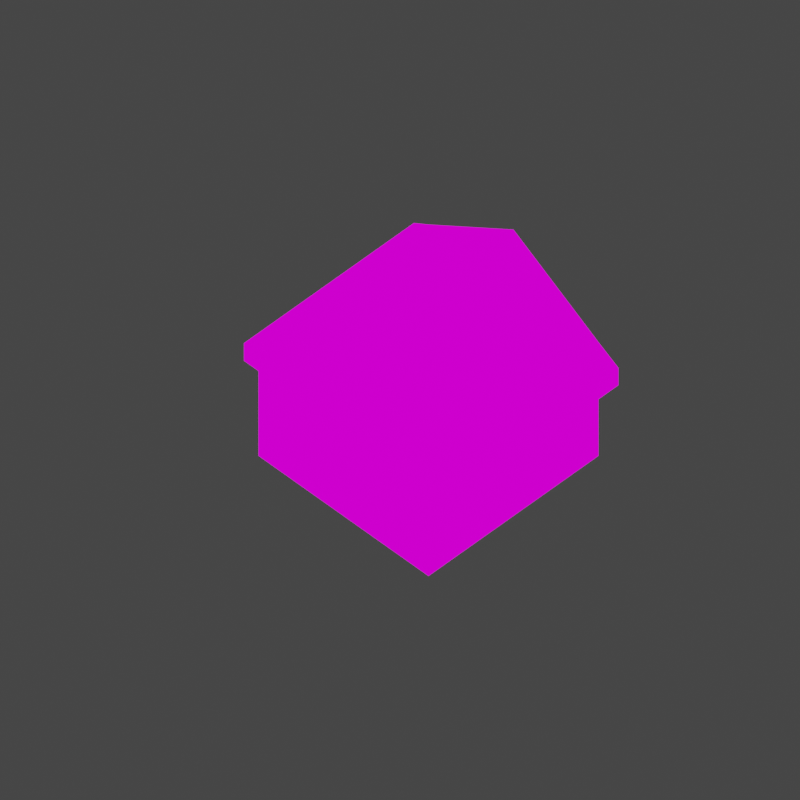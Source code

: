 # Source: Cottage01.blend  (saved by Blender 2.93.21; exported with 4.5.12 LTS)
import bpy
from mathutils import Matrix  # noqa: F401  (used for matrix-valued properties, if any)

bpy.ops.wm.read_factory_settings(use_empty=True)
scene = bpy.context.scene
scene.name = 'Scene'

# ---- collections
col_collection = bpy.data.collections.new('Collection'); scene.collection.children.link(col_collection)

# ---- images (referenced by path relative to the original .blend; pixels are not part of the script)
import os
ASSET_DIR = os.environ.get("B2B_ASSET_DIR", "")  # directory of the original .blend (textures are referenced by path, not embedded)
HERE = os.path.dirname(os.path.abspath(__file__))  # packed textures are extracted next to this script under _unpacked/

def load_image(name, relpath, width, height, colorspace="sRGB"):
    """Load a texture the original file referenced (path relative to the .blend, or extracted next to this script)."""
    p = next((c for c in (os.path.join(HERE, relpath), os.path.join(ASSET_DIR, relpath)) if relpath and os.path.exists(c)), "")
    if p:
        img = bpy.data.images.load(p, check_existing=True)
        img.name = name
    else:  # same state as the original file: an image datablock whose file is absent (Cycles renders it pink)
        img = bpy.data.images.new(name, width, height)
        img.source = "FILE"
        img.filepath = "//" + (relpath or name)
    img.colorspace_settings.name = colorspace
    return img
img_shade1_png = load_image('shade1.png', 'shade1.png', 1024, 1024, 'sRGB')

# ---- materials (node trees are filled in below, after node groups)
mat_material = bpy.data.materials.new('Material')
mat_material.alpha_threshold = 0.0
mat_material.use_transparent_shadow = False
mat_material.line_color = (0.0, 0.0, 0.0, 1.0)

# ---- material node trees
mat_material.use_nodes = True; mat_material.node_tree.nodes.clear()
_N = mat_material.node_tree.nodes; _L = mat_material.node_tree.links
n0 = _N.new('ShaderNodeOutputMaterial'); n0.name = 'Material Output'; n0.location = (300, 300)
n1 = _N.new('ShaderNodeTexImage'); n1.name = 'Image Texture'; n1.location = (-527, 246)
n1.image = img_shade1_png
n1.interpolation = 'Closest'
n2 = _N.new('ShaderNodeEmission'); n2.name = 'Emission'; n2.location = (-90, 302)
_L.new(n1.outputs[0], n2.inputs[0])
_L.new(n2.outputs[0], n0.inputs[2])
_L.new(n2.outputs[0], n0.inputs[0])
n0.is_active_output = True

# ---- world
world_world = bpy.data.worlds.new('World'); scene.world = world_world
world_world.use_nodes = True; world_world.node_tree.nodes.clear()
_N = world_world.node_tree.nodes; _L = world_world.node_tree.links
n0 = _N.new('ShaderNodeOutputWorld'); n0.name = 'World Output'; n0.location = (300, 300)
n1 = _N.new('ShaderNodeBackground'); n1.name = 'Background'; n1.location = (10, 300)
n1.inputs[0].default_value = (0.05088, 0.05088, 0.05088, 1.0)
_L.new(n1.outputs[0], n0.inputs[0])
n0.is_active_output = True
world_world.color = (0.05088, 0.05088, 0.05088)
world_world.use_sun_shadow = False
world_world.sun_shadow_jitter_overblur = 0.0

# ---- cameras
cam_camera = bpy.data.cameras.new('Camera')
cam_camera.type = 'ORTHO'
cam_camera.clip_end = 100.0
cam_camera.ortho_scale = 2.0

# ---- lights
light_light = bpy.data.lights.new('Light', 'POINT')
light_light.transmission_factor = 0.0
light_light.energy = 1000.0
light_light.shadow_soft_size = 0.1
light_light.shadow_maximum_resolution = 0.006
light_light.use_absolute_resolution = True

# ---- meshes
me_cube = bpy.data.meshes.new('Cube')
me_cube.from_pydata([(0.3004, 0.3004, 0.4847), (0.3004, 0.3004, 0.185), (0.3004, -0.3004, 0.4847), (0.3004, -0.3004, 0.185), (-0.3004, 0.3004, 0.4847), (-0.3004, 0.3004, 0.185), (-0.3004, -0.3004, 0.4847), (-0.3004, -0.3004, 0.185), (0.2994, -0.3004, 0.5678), (-0.3004, -0.3004, 0.5581), (0.2994, 0.3004, 0.5678), (-0.3004, 0.3004, 0.5581), (2.975e-09, 0.3004, 0.185), (2.975e-09, -0.3004, 0.4847), (2.975e-09, -0.3004, 0.185), (2.975e-09, 0.3004, 0.4847), (2.975e-09, -0.3004, 0.7526), (2.975e-09, 0.3004, 0.7526), (0.371, 0.3004, 0.4847), (0.371, -0.3004, 0.4847), (0.371, 0.3004, 0.526), (0.371, -0.3004, 0.526), (-0.352, -0.3004, 0.4847), (-0.352, 0.3004, 0.4847), (-0.352, -0.3004, 0.5269), (-0.352, 0.3004, 0.5269), (2.975e-09, -0.3004, 0.7723), (-0.3004, -0.3004, 0.5778), (0.2994, 0.3004, 0.5875), (0.2994, -0.3004, 0.5875), (-0.3004, 0.3004, 0.5778), (2.975e-09, 0.3004, 0.7723), (0.371, 0.3004, 0.5457), (0.371, -0.3004, 0.5457), (-0.352, -0.3004, 0.5466), (-0.352, 0.3004, 0.5466)], [], [(13, 2, 8, 16), (14, 13, 6, 7), (7, 6, 4, 5), (12, 1, 3, 14), (1, 0, 2, 3), (12, 15, 0, 1), (21, 20, 32, 33), (4, 6, 22, 23), (8, 21, 33, 29), (15, 4, 11, 17), (0, 15, 17, 10), (9, 16, 26, 27), (5, 4, 15, 12), (5, 12, 14, 7), (3, 2, 13, 14), (6, 13, 16, 9), (19, 18, 20, 21), (2, 0, 18, 19), (8, 2, 19, 21), (0, 10, 20, 18), (23, 22, 24, 25), (11, 4, 23, 25), (11, 25, 35, 30), (6, 9, 24, 22), (31, 30, 27, 26), (28, 29, 33, 32), (28, 31, 26, 29), (27, 30, 35, 34), (24, 9, 27, 34), (20, 10, 28, 32), (16, 8, 29, 26), (25, 24, 34, 35), (17, 11, 30, 31), (10, 17, 31, 28)])
_uv = me_cube.uv_layers.new(name='UVMap')
_uv.uv.foreach_set('vector', [0.1348, 0.3912, 0.1348, 0.3912, 0.1348, 0.3912, 0.1348, 0.3912, 0.1348, 0.3912, 0.1348, 0.3912, 0.1348, 0.3912, 0.1348, 0.3912, 0.1348, 0.3912, 0.1348, 0.3912, 0.1348, 0.3912, 0.1348, 0.3912, 0.1348, 0.3912, 0.1348, 0.3912, 0.1348, 0.3912, 0.1348, 0.3912, 0.1348, 0.3912, 0.1348, 0.3912, 0.1348, 0.3912, 0.1348, 0.3912, 0.1348, 0.3912, 0.1348, 0.3912, 0.1348, 0.3912, 0.1348, 0.3912, 0.1348, 0.3912, 0.1348, 0.3912, 0.1348, 0.3912, 0.1348, 0.3912, 0.1348, 0.3912, 0.1348, 0.3912, 0.1348, 0.3912, 0.1348, 0.3912, 0.04489, 0.5897, 0.04489, 0.5897, 0.04489, 0.5897, 0.04489, 0.5897, 0.1348, 0.3912, 0.1348, 0.3912, 0.1348, 0.3912, 0.1348, 0.3912, 0.1348, 0.3912, 0.1348, 0.3912, 0.1348, 0.3912, 0.1348, 0.3912, 0.04489, 0.5897, 0.04489, 0.5897, 0.04489, 0.5897, 0.04489, 0.5897, 0.1348, 0.3912, 0.1348, 0.3912, 0.1348, 0.3912, 0.1348, 0.3912, 0.1348, 0.3912, 0.1348, 0.3912, 0.1348, 0.3912, 0.1348, 0.3912, 0.1348, 0.3912, 0.1348, 0.3912, 0.1348, 0.3912, 0.1348, 0.3912, 0.1348, 0.3912, 0.1348, 0.3912, 0.1348, 0.3912, 0.1348, 0.3912, 0.1348, 0.3912, 0.1348, 0.3912, 0.1348, 0.3912, 0.1348, 0.3912, 0.1348, 0.3912, 0.1348, 0.3912, 0.1348, 0.3912, 0.1348, 0.3912, 0.1348, 0.3912, 0.1348, 0.3912, 0.1348, 0.3912, 0.1348, 0.3912, 0.1348, 0.3912, 0.1348, 0.3912, 0.1348, 0.3912, 0.1348, 0.3912, 0.1348, 0.3912, 0.1348, 0.3912, 0.1348, 0.3912, 0.1348, 0.3912, 0.1348, 0.3912, 0.1348, 0.3912, 0.1348, 0.3912, 0.1348, 0.3912, 0.1348, 0.3912, 0.1348, 0.3912, 0.1348, 0.3912, 0.1348, 0.3912, 0.1348, 0.3912, 0.1348, 0.3912, 0.1348, 0.3912, 0.1348, 0.3912, 0.03421, 0.3287, 0.03421, 0.3287, 0.03421, 0.3287, 0.03421, 0.3287, 0.03421, 0.3287, 0.03421, 0.3287, 0.03421, 0.3287, 0.03421, 0.3287, 0.03421, 0.3287, 0.03421, 0.3287, 0.03421, 0.3287, 0.03421, 0.3287, 0.03421, 0.3287, 0.03421, 0.3287, 0.03421, 0.3287, 0.03421, 0.3287, 0.04489, 0.5897, 0.04489, 0.5897, 0.04489, 0.5897, 0.04489, 0.5897, 0.1348, 0.3912, 0.1348, 0.3912, 0.1348, 0.3912, 0.1348, 0.3912, 0.04489, 0.5897, 0.04489, 0.5897, 0.04489, 0.5897, 0.04489, 0.5897, 0.1348, 0.3912, 0.1348, 0.3912, 0.1348, 0.3912, 0.1348, 0.3912, 0.1348, 0.3912, 0.1348, 0.3912, 0.1348, 0.3912, 0.1348, 0.3912, 0.1348, 0.3912, 0.1348, 0.3912, 0.1348, 0.3912, 0.1348, 0.3912])
me_cube.materials.append(mat_material)
me_cube.use_remesh_preserve_volume = False
me_cube.use_remesh_preserve_attributes = False
me_cube.use_mirror_vertex_groups = False
me_cube.update()

# ---- objects
ob_cottage = bpy.data.objects.new('Cottage', me_cube)
ob_light = bpy.data.objects.new('Light', light_light)
ob_camera = bpy.data.objects.new('Camera', cam_camera)

# ---- transforms, parenting, visibility, modifiers, constraints
ob_cottage.location = (0.00183, -2.484e-08, -0.1849)
ob_cottage.lock_rotations_4d = False
ob_cottage.empty_display_type = 'ARROWS'
ob_cottage.lineart.crease_threshold = 0.0
ob_light.location = (4.076, 1.005, 5.904)
ob_light.rotation_euler = (0.6503, 0.05522, 1.866)
ob_light.lock_rotations_4d = False
ob_light.empty_display_type = 'ARROWS'
ob_light.color = (0.0, 0.0, 0.0, 0.0)
ob_light.lineart.crease_threshold = 0.0
ob_camera.location = (0.5079, -0.6068, 0.9843)
ob_camera.rotation_euler = (0.7854, 0.0, 0.7854)
ob_camera.lock_rotations_4d = False
ob_camera.empty_display_type = 'ARROWS'
ob_camera.color = (0.0, 0.0, 0.0, 0.0)
ob_camera.display_type = 'WIRE'
ob_camera.lineart.crease_threshold = 0.0

# ---- collection membership
col_collection.objects.link(ob_cottage)
col_collection.objects.link(ob_light)
col_collection.objects.link(ob_camera)

# ---- scene / render settings (as saved in the file)
scene.camera = ob_camera
scene.frame_start = 1; scene.frame_end = 1; scene.frame_set(1)
scene.render.engine = 'BLENDER_EEVEE_NEXT'
scene.render.image_settings.color_depth = '16'
scene.render.image_settings.compression = 0
scene.render.resolution_x = 128
scene.render.resolution_y = 128
scene.render.film_transparent = True
scene.cycles.use_denoising = False
scene.cycles.samples = 128
scene.cycles.sampling_pattern = 'TABULATED_SOBOL'
scene.cycles.use_adaptive_sampling = False
scene.cycles.use_light_tree = False
scene.view_settings.view_transform = 'Filmic'
bpy.context.view_layer.update()
